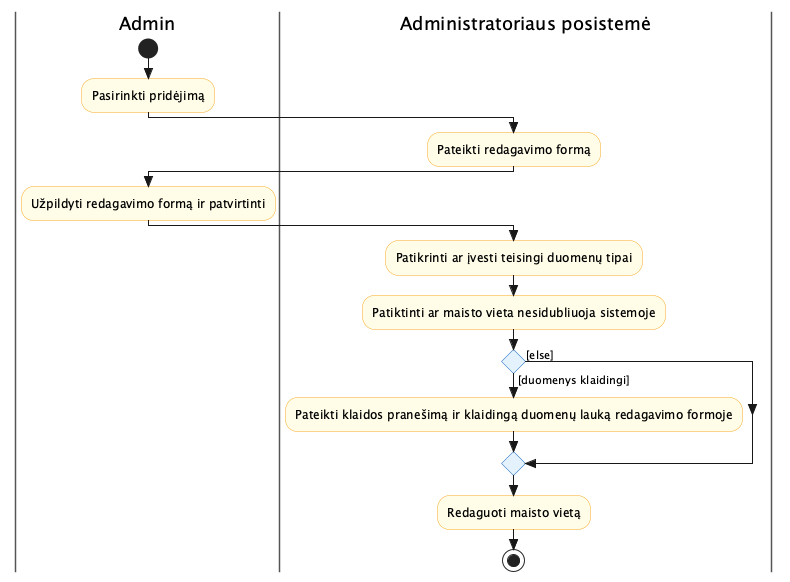

The diagram above was rendered by PlantUML. Its source (embedded in the PNG):
@startuml activity_Redaguoti_maisto_vietą
skinparam style strictuml
skinparam swimlane {
  BorderColor #555
}
skinparam activity {
  BackgroundColor #FFFDE7
  BorderColor #F9A825
  DiamondBackgroundColor #E3F2FD
  DiamondBorderColor #1565C0
}

|Admin|
start
:Pasirinkti pridėjimą;
|Administratoriaus posistemė|
:Pateikti redagavimo formą;
|Admin|
:Užpildyti redagavimo formą ir patvirtinti;
|Administratoriaus posistemė|
:Patikrinti ar įvesti teisingi duomenų tipai;
:Patiktinti ar maisto vieta nesidubliuoja sistemoje;
if () then ([duomenys klaidingi])
  :Pateikti klaidos pranešimą ir klaidingą duomenų lauką redagavimo formoje;
else ([else])
endif
:Redaguoti maisto vietą;
stop

@enduml